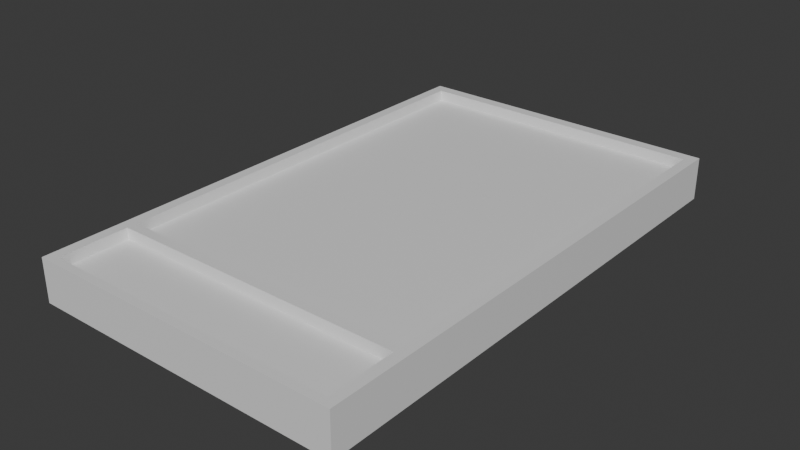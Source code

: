 # Source: GameWorld.blend  (saved by Blender 4.3.34; exported with 4.5.12 LTS)
import bpy
from mathutils import Matrix  # noqa: F401  (used for matrix-valued properties, if any)

bpy.ops.wm.read_factory_settings(use_empty=True)
scene = bpy.context.scene
scene.name = 'Scene'

# ---- collections
col_collection = bpy.data.collections.new('Collection'); scene.collection.children.link(col_collection)

# ---- materials (node trees are filled in below, after node groups)
mat_material = bpy.data.materials.new('Material')
mat_material.alpha_threshold = 0.0
mat_material.roughness = 0.5
mat_material.line_color = (0.0, 0.0, 0.0, 1.0)

# ---- material node trees
mat_material.use_nodes = True; mat_material.node_tree.nodes.clear()
_N = mat_material.node_tree.nodes; _L = mat_material.node_tree.links
n0 = _N.new('ShaderNodeOutputMaterial'); n0.name = 'Material Output'; n0.location = (300, 300)
n1 = _N.new('ShaderNodeBsdfPrincipled'); n1.name = 'Principled BSDF'; n1.location = (10, 300)
n1.inputs[3].default_value = 1.45
_L.new(n1.outputs[0], n0.inputs[0])
n0.is_active_output = True

# ---- world
world_world = bpy.data.worlds.new('World'); scene.world = world_world
world_world.use_nodes = True; world_world.node_tree.nodes.clear()
_N = world_world.node_tree.nodes; _L = world_world.node_tree.links
n0 = _N.new('ShaderNodeOutputWorld'); n0.name = 'World Output'; n0.location = (300, 300)
n1 = _N.new('ShaderNodeBackground'); n1.name = 'Background'; n1.location = (10, 300)
n1.inputs[0].default_value = (0.05088, 0.05088, 0.05088, 1.0)
_L.new(n1.outputs[0], n0.inputs[0])
n0.is_active_output = True
world_world.color = (0.05088, 0.05088, 0.05088)
world_world.sun_shadow_jitter_overblur = 0.0

# ---- meshes
me_cube = bpy.data.meshes.new('Cube')
me_cube.from_pydata([(0.9315, 1.571, 0.06689), (0.9315, -1.097, 0.06689), (-0.9315, 1.571, 0.06689), (-0.9315, -1.097, 0.06689), (0.9315, -1.161, 0.06689), (0.9315, -1.593, 0.06689), (-0.9315, -1.161, 0.06689), (-0.9315, -1.593, 0.06689), (1.0, 1.645, 0.1359), (1.0, 1.645, -0.1359), (1.0, -1.645, 0.1359), (1.0, -1.645, -0.1359), (-1.0, 1.645, 0.1359), (-1.0, 1.645, -0.1359), (-1.0, -1.645, 0.1359), (-1.0, -1.645, -0.1359), (0.9315, -1.593, 0.1359), (-0.9315, -1.593, 0.1359), (0.9315, -1.161, 0.1359), (0.9315, -1.532, 0.1359), (-0.9315, -1.161, 0.1359), (-0.9315, -1.097, 0.1359), (-0.9315, 1.571, 0.1359), (0.9315, 1.571, 0.1359), (0.9315, -1.097, 0.1359), (0.9315, -0.3879, 0.1359)], [], [(1, 3, 21, 24), (3, 2, 22, 21), (2, 3, 1, 0), (0, 1, 24, 25, 23), (2, 0, 23, 22), (5, 7, 17, 16), (7, 6, 20, 17), (6, 7, 5, 4), (4, 5, 16, 19, 18), (6, 4, 18, 20), (8, 12, 14, 21, 22, 23, 25, 10), (11, 10, 14, 15), (15, 14, 12, 13), (13, 9, 11, 15), (9, 8, 10, 11), (13, 12, 8, 9), (10, 19, 16, 17, 14), (10, 25, 24, 21, 14, 17, 20, 18, 19)])
_uv = me_cube.uv_layers.new(name='UVMap')
_uv.uv.foreach_set('vector', [0.375, 0.75, 0.375, 1.0, 0.4415, 1.0, 0.4415, 0.75, 0.375, 0.0, 0.375, 0.25, 0.4415, 0.25, 0.4415, 0.0, 0.125, 0.5, 0.125, 0.75, 0.375, 0.75, 0.375, 0.5, 0.375, 0.5, 0.375, 0.75, 0.4415, 0.75, 0.4415, 0.6835, 0.4415, 0.5, 0.375, 0.25, 0.375, 0.5, 0.4415, 0.5, 0.4415, 0.25, 0.375, 0.75, 0.375, 1.0, 0.4415, 1.0, 0.4415, 0.75, 0.375, 0.0, 0.375, 0.25, 0.4415, 0.25, 0.4415, 0.0, 0.125, 0.5, 0.125, 0.75, 0.375, 0.75, 0.375, 0.5, 0.375, 0.5, 0.375, 0.75, 0.4415, 0.75, 0.4415, 0.7144, 0.4415, 0.5, 0.375, 0.25, 0.375, 0.5, 0.4415, 0.5, 0.4415, 0.25, 0.625, 0.5, 0.875, 0.5, 0.875, 0.75, 0.8664, 0.7084, 0.8664, 0.5056, 0.6336, 0.5056, 0.6336, 0.6545, 0.625, 0.75, 0.375, 0.75, 0.625, 0.75, 0.625, 1.0, 0.375, 1.0, 0.375, 0.0, 0.625, 0.0, 0.625, 0.25, 0.375, 0.25, 0.125, 0.5, 0.375, 0.5, 0.375, 0.75, 0.125, 0.75, 0.375, 0.5, 0.625, 0.5, 0.625, 0.75, 0.375, 0.75, 0.375, 0.25, 0.625, 0.25, 0.625, 0.5, 0.375, 0.5, 0.625, 0.75, 0.6336, 0.7414, 0.6336, 0.7461, 0.8664, 0.7461, 0.875, 0.75, 0.625, 0.75, 0.6336, 0.6545, 0.6336, 0.7084, 0.8664, 0.7084, 0.875, 0.75, 0.8664, 0.7461, 0.8664, 0.7132, 0.6336, 0.7132, 0.6336, 0.7414])
me_cube.materials.append(mat_material)
me_cube.use_mirror_vertex_groups = False
me_cube.update()

# ---- objects
ob_cube = bpy.data.objects.new('Cube', me_cube)

# ---- transforms, parenting, visibility, modifiers, constraints
ob_cube.location = (0.0, 0.0, 0.0)
ob_cube.lock_rotations_4d = False
ob_cube.empty_display_type = 'ARROWS'
ob_cube.lineart.crease_threshold = 0.0

# ---- collection membership
col_collection.objects.link(ob_cube)

# ---- scene / render settings (as saved in the file)
scene.frame_start = 1; scene.frame_end = 250; scene.frame_set(1)
scene.render.engine = 'BLENDER_EEVEE_NEXT'
bpy.context.view_layer.update()

# ---- added for rendering (the .blend has no active camera and no usable light): camera, sun
cam_auto = bpy.data.cameras.new('AutoCamera')
cam_auto.lens = 50.0
cam_auto.sensor_width = 36.0
cam_auto.clip_end = 1000.0
ob_auto_camera = bpy.data.objects.new('AutoCamera', cam_auto)
scene.collection.objects.link(ob_auto_camera)
ob_auto_camera.location = (3.57056, -4.28467, 2.85645)
ob_auto_camera.rotation_euler = (1.09748, -7.21219e-08, 0.694738)
scene.camera = ob_auto_camera
light_auto_sun = bpy.data.lights.new('AutoSun', 'SUN')
light_auto_sun.energy = 3.0
light_auto_sun.angle = 0.0523599
ob_auto_sun = bpy.data.objects.new('AutoSun', light_auto_sun)
scene.collection.objects.link(ob_auto_sun)
ob_auto_sun.rotation_euler = (0.872665, 0.174533, 0.523599)
bpy.context.view_layer.update()
